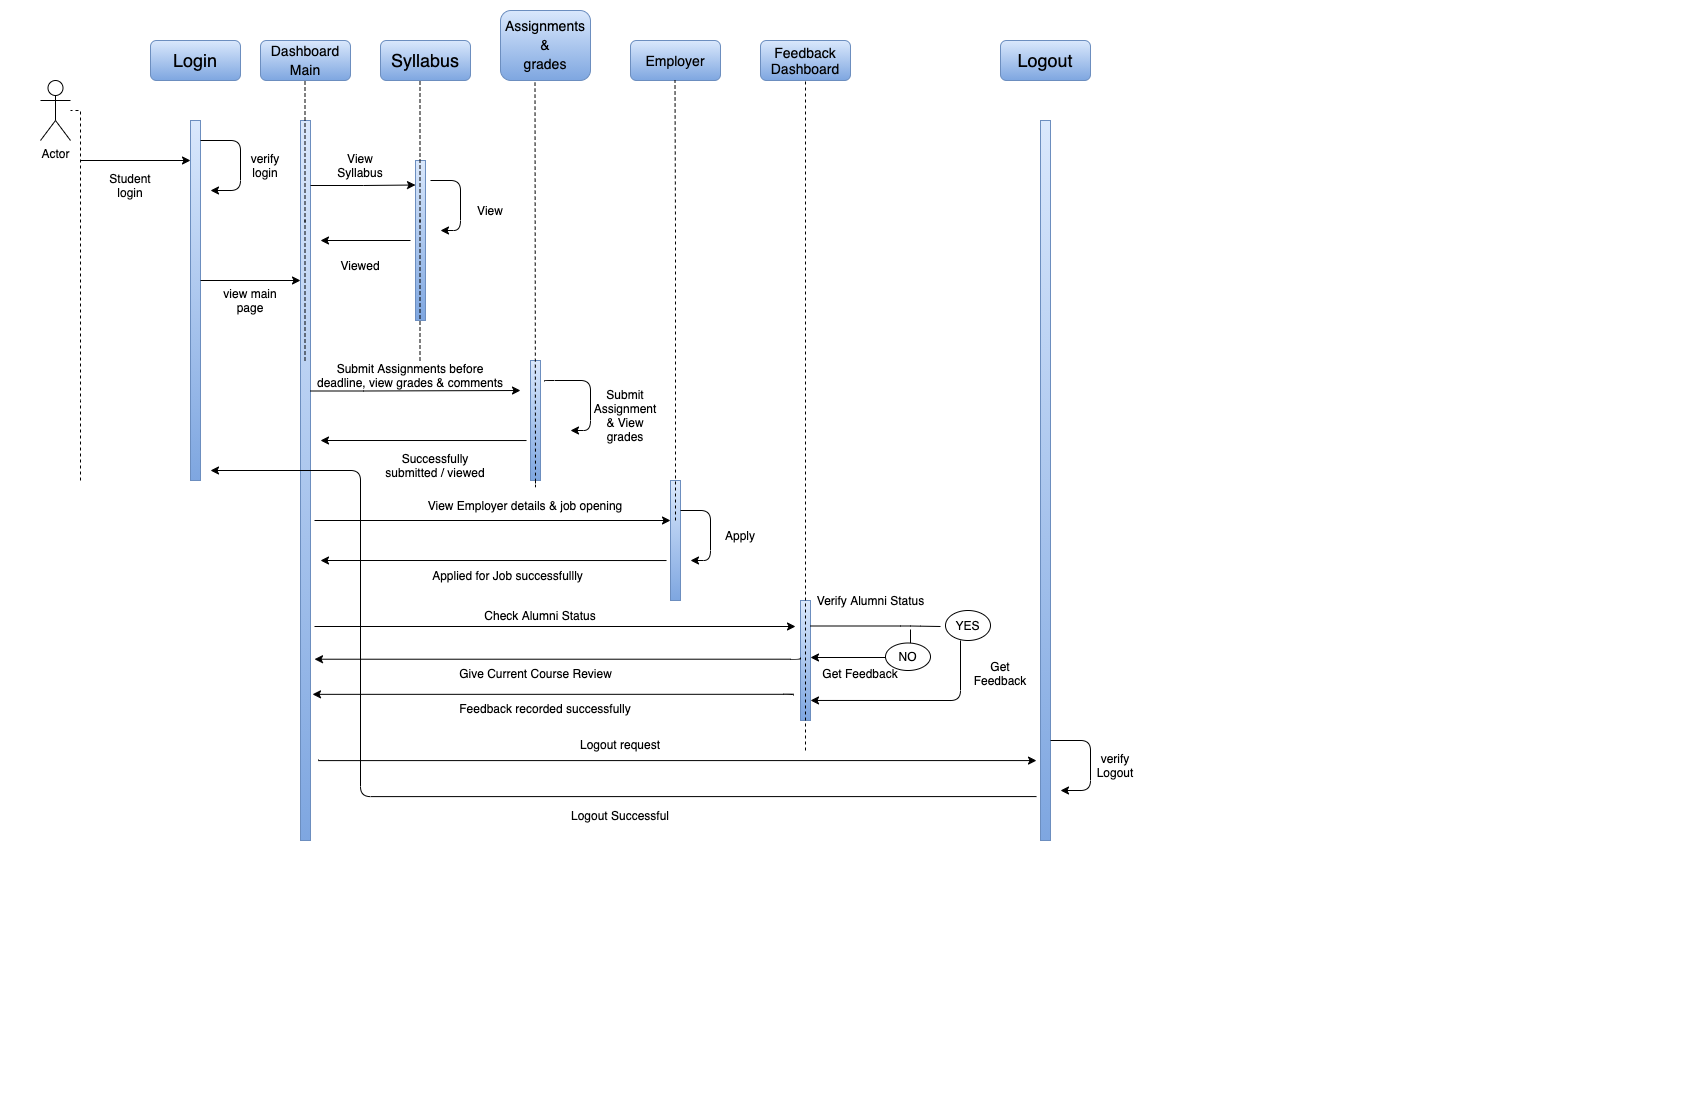

The diagram above was exported from draw.io. Its source (the exported page's mxGraphModel, read from the mxfile embedded in the PNG):
<mxGraphModel dx="946" dy="621" grid="1" gridSize="10" guides="1" tooltips="1" connect="1" arrows="1" fold="1" page="1" pageScale="1" pageWidth="850" pageHeight="1100" math="0" shadow="0">
  <root>
    <mxCell id="0" />
    <mxCell id="1" parent="0" />
    <mxCell id="eHZFl4jWqq0me2gMz274-1" value="Actor" style="shape=umlActor;verticalLabelPosition=bottom;verticalAlign=top;html=1;outlineConnect=0;" parent="1" vertex="1">
      <mxGeometry x="40" y="80" width="30" height="60" as="geometry" />
    </mxCell>
    <mxCell id="eHZFl4jWqq0me2gMz274-4" value="" style="endArrow=none;dashed=1;html=1;rounded=0;edgeStyle=orthogonalEdgeStyle;" parent="1" target="eHZFl4jWqq0me2gMz274-1" edge="1">
      <mxGeometry width="50" height="50" relative="1" as="geometry">
        <mxPoint x="80" y="480" as="sourcePoint" />
        <mxPoint x="120" y="120" as="targetPoint" />
        <Array as="points">
          <mxPoint x="80" y="400" />
          <mxPoint x="80" y="120" />
        </Array>
      </mxGeometry>
    </mxCell>
    <mxCell id="eHZFl4jWqq0me2gMz274-5" value="" style="endArrow=classic;html=1;rounded=0;edgeStyle=orthogonalEdgeStyle;" parent="1" edge="1">
      <mxGeometry width="50" height="50" relative="1" as="geometry">
        <mxPoint x="80" y="160" as="sourcePoint" />
        <mxPoint x="190" y="160" as="targetPoint" />
      </mxGeometry>
    </mxCell>
    <mxCell id="eHZFl4jWqq0me2gMz274-6" value="Student&lt;br&gt;login" style="text;html=1;strokeColor=none;fillColor=none;align=center;verticalAlign=middle;whiteSpace=wrap;rounded=0;" parent="1" vertex="1">
      <mxGeometry x="100" y="170" width="60" height="30" as="geometry" />
    </mxCell>
    <mxCell id="eHZFl4jWqq0me2gMz274-7" value="&lt;font style=&quot;font-size: 18px&quot;&gt;Login&lt;/font&gt;" style="rounded=1;whiteSpace=wrap;html=1;fillColor=#dae8fc;strokeColor=#6c8ebf;gradientColor=#7ea6e0;" parent="1" vertex="1">
      <mxGeometry x="150" y="40" width="90" height="40" as="geometry" />
    </mxCell>
    <mxCell id="eHZFl4jWqq0me2gMz274-12" value="&lt;font style=&quot;font-size: 14px&quot;&gt;Dashboard&lt;br&gt;Main&lt;/font&gt;" style="rounded=1;whiteSpace=wrap;html=1;gradientColor=#7ea6e0;fillColor=#dae8fc;strokeColor=#6c8ebf;fontSize=16;" parent="1" vertex="1">
      <mxGeometry x="260" y="40" width="90" height="40" as="geometry" />
    </mxCell>
    <mxCell id="eHZFl4jWqq0me2gMz274-13" value="&lt;span style=&quot;font-size: 18px&quot;&gt;Syllabus&lt;/span&gt;" style="rounded=1;whiteSpace=wrap;html=1;gradientColor=#7ea6e0;fillColor=#dae8fc;strokeColor=#6c8ebf;" parent="1" vertex="1">
      <mxGeometry x="380" y="40" width="90" height="40" as="geometry" />
    </mxCell>
    <mxCell id="eHZFl4jWqq0me2gMz274-14" value="&lt;font style=&quot;font-size: 14px&quot;&gt;Assignments &amp;amp;&lt;br&gt;&lt;/font&gt;&lt;font style=&quot;font-size: 14px&quot;&gt;grades&lt;/font&gt;" style="rounded=1;whiteSpace=wrap;html=1;gradientColor=#7ea6e0;fillColor=#dae8fc;strokeColor=#6c8ebf;fontSize=16;" parent="1" vertex="1">
      <mxGeometry x="500" y="10" width="90" height="70" as="geometry" />
    </mxCell>
    <mxCell id="eHZFl4jWqq0me2gMz274-15" value="&lt;font&gt;&lt;font style=&quot;font-size: 14px&quot;&gt;&lt;font&gt;Feedback&lt;br&gt;&lt;/font&gt;&lt;font&gt;Dashboard&lt;/font&gt;&lt;/font&gt;&lt;br&gt;&lt;/font&gt;" style="rounded=1;whiteSpace=wrap;html=1;gradientColor=#7ea6e0;fillColor=#dae8fc;strokeColor=#6c8ebf;" parent="1" vertex="1">
      <mxGeometry x="760" y="40" width="90" height="40" as="geometry" />
    </mxCell>
    <mxCell id="eHZFl4jWqq0me2gMz274-16" value="&lt;span style=&quot;font-size: 18px&quot;&gt;Logout&lt;/span&gt;" style="rounded=1;whiteSpace=wrap;html=1;gradientColor=#7ea6e0;fillColor=#dae8fc;strokeColor=#6c8ebf;" parent="1" vertex="1">
      <mxGeometry x="1000" y="40" width="90" height="40" as="geometry" />
    </mxCell>
    <mxCell id="eHZFl4jWqq0me2gMz274-17" value="" style="html=1;points=[];perimeter=orthogonalPerimeter;gradientColor=#7ea6e0;fillColor=#dae8fc;strokeColor=#6c8ebf;" parent="1" vertex="1">
      <mxGeometry x="190" y="120" width="10" height="360" as="geometry" />
    </mxCell>
    <mxCell id="eHZFl4jWqq0me2gMz274-18" value="" style="html=1;points=[];perimeter=orthogonalPerimeter;gradientColor=#7ea6e0;fillColor=#dae8fc;strokeColor=#6c8ebf;" parent="1" vertex="1">
      <mxGeometry x="300" y="120" width="10" height="720" as="geometry" />
    </mxCell>
    <mxCell id="eHZFl4jWqq0me2gMz274-19" value="" style="html=1;points=[];perimeter=orthogonalPerimeter;gradientColor=#7ea6e0;fillColor=#dae8fc;strokeColor=#6c8ebf;" parent="1" vertex="1">
      <mxGeometry x="415" y="160" width="10" height="160" as="geometry" />
    </mxCell>
    <mxCell id="eHZFl4jWqq0me2gMz274-21" value="" style="html=1;points=[];perimeter=orthogonalPerimeter;gradientColor=#7ea6e0;fillColor=#dae8fc;strokeColor=#6c8ebf;" parent="1" vertex="1">
      <mxGeometry x="800" y="600" width="10" height="120" as="geometry" />
    </mxCell>
    <mxCell id="eHZFl4jWqq0me2gMz274-22" value="" style="html=1;points=[];perimeter=orthogonalPerimeter;gradientColor=#7ea6e0;fillColor=#dae8fc;strokeColor=#6c8ebf;" parent="1" vertex="1">
      <mxGeometry x="1040" y="120" width="10" height="720" as="geometry" />
    </mxCell>
    <mxCell id="eHZFl4jWqq0me2gMz274-25" value="" style="endArrow=classic;html=1;rounded=1;edgeStyle=orthogonalEdgeStyle;" parent="1" edge="1">
      <mxGeometry width="50" height="50" relative="1" as="geometry">
        <mxPoint x="200" y="140" as="sourcePoint" />
        <mxPoint x="210" y="190" as="targetPoint" />
        <Array as="points">
          <mxPoint x="200" y="140" />
          <mxPoint x="240" y="140" />
          <mxPoint x="240" y="190" />
        </Array>
      </mxGeometry>
    </mxCell>
    <mxCell id="eHZFl4jWqq0me2gMz274-26" value="verify&lt;br&gt;login" style="text;html=1;strokeColor=none;fillColor=none;align=center;verticalAlign=middle;whiteSpace=wrap;rounded=0;" parent="1" vertex="1">
      <mxGeometry x="240" y="150" width="50" height="30" as="geometry" />
    </mxCell>
    <mxCell id="eHZFl4jWqq0me2gMz274-27" value="" style="endArrow=classic;html=1;rounded=0;edgeStyle=orthogonalEdgeStyle;" parent="1" edge="1">
      <mxGeometry width="50" height="50" relative="1" as="geometry">
        <mxPoint x="200" y="280" as="sourcePoint" />
        <mxPoint x="300" y="280" as="targetPoint" />
      </mxGeometry>
    </mxCell>
    <mxCell id="eHZFl4jWqq0me2gMz274-28" value="view main page" style="text;html=1;strokeColor=none;fillColor=none;align=center;verticalAlign=middle;whiteSpace=wrap;rounded=0;" parent="1" vertex="1">
      <mxGeometry x="220" y="285" width="60" height="30" as="geometry" />
    </mxCell>
    <mxCell id="eHZFl4jWqq0me2gMz274-30" value="" style="endArrow=classic;html=1;rounded=0;edgeStyle=orthogonalEdgeStyle;" parent="1" edge="1">
      <mxGeometry width="50" height="50" relative="1" as="geometry">
        <mxPoint x="310" y="185" as="sourcePoint" />
        <mxPoint x="415" y="184.5" as="targetPoint" />
        <Array as="points">
          <mxPoint x="363" y="185" />
        </Array>
      </mxGeometry>
    </mxCell>
    <mxCell id="eHZFl4jWqq0me2gMz274-32" value="" style="endArrow=classic;html=1;rounded=1;edgeStyle=orthogonalEdgeStyle;" parent="1" edge="1">
      <mxGeometry width="50" height="50" relative="1" as="geometry">
        <mxPoint x="430" y="180" as="sourcePoint" />
        <mxPoint x="440" y="230" as="targetPoint" />
        <Array as="points">
          <mxPoint x="460" y="180" />
          <mxPoint x="460" y="230" />
        </Array>
      </mxGeometry>
    </mxCell>
    <mxCell id="eHZFl4jWqq0me2gMz274-34" value="View" style="text;html=1;strokeColor=none;fillColor=none;align=center;verticalAlign=middle;whiteSpace=wrap;rounded=0;" parent="1" vertex="1">
      <mxGeometry x="460" y="190" width="60" height="40" as="geometry" />
    </mxCell>
    <mxCell id="eHZFl4jWqq0me2gMz274-35" value="View Syllabus" style="text;html=1;strokeColor=none;fillColor=none;align=center;verticalAlign=middle;whiteSpace=wrap;rounded=0;" parent="1" vertex="1">
      <mxGeometry x="330" y="150" width="60" height="30" as="geometry" />
    </mxCell>
    <mxCell id="eHZFl4jWqq0me2gMz274-39" value="" style="endArrow=classic;html=1;rounded=1;edgeStyle=orthogonalEdgeStyle;" parent="1" edge="1">
      <mxGeometry width="50" height="50" relative="1" as="geometry">
        <mxPoint x="410" y="240" as="sourcePoint" />
        <mxPoint x="320" y="240" as="targetPoint" />
        <Array as="points">
          <mxPoint x="320" y="239.5" />
          <mxPoint x="320" y="239.5" />
        </Array>
      </mxGeometry>
    </mxCell>
    <mxCell id="eHZFl4jWqq0me2gMz274-40" value="Viewed" style="text;html=1;strokeColor=none;fillColor=none;align=center;verticalAlign=middle;whiteSpace=wrap;rounded=0;" parent="1" vertex="1">
      <mxGeometry x="330" y="250" width="60" height="30" as="geometry" />
    </mxCell>
    <mxCell id="eHZFl4jWqq0me2gMz274-41" value="" style="html=1;points=[];perimeter=orthogonalPerimeter;gradientColor=#7ea6e0;fillColor=#dae8fc;strokeColor=#6c8ebf;" parent="1" vertex="1">
      <mxGeometry x="530" y="360" width="10" height="120" as="geometry" />
    </mxCell>
    <mxCell id="eHZFl4jWqq0me2gMz274-42" value="" style="endArrow=classic;html=1;rounded=1;edgeStyle=orthogonalEdgeStyle;exitX=1.4;exitY=0.175;exitDx=0;exitDy=0;exitPerimeter=0;" parent="1" source="eHZFl4jWqq0me2gMz274-41" edge="1">
      <mxGeometry width="50" height="50" relative="1" as="geometry">
        <mxPoint x="560" y="380" as="sourcePoint" />
        <mxPoint x="570" y="430" as="targetPoint" />
        <Array as="points">
          <mxPoint x="544" y="380" />
          <mxPoint x="590" y="380" />
          <mxPoint x="590" y="430" />
        </Array>
      </mxGeometry>
    </mxCell>
    <mxCell id="eHZFl4jWqq0me2gMz274-44" value="Submit Assignments before deadline, view grades &amp;amp; comments" style="text;html=1;strokeColor=none;fillColor=none;align=center;verticalAlign=middle;whiteSpace=wrap;rounded=0;" parent="1" vertex="1">
      <mxGeometry x="310" y="360" width="200" height="30" as="geometry" />
    </mxCell>
    <mxCell id="eHZFl4jWqq0me2gMz274-45" value="Successfully&lt;br&gt;submitted / viewed" style="text;html=1;strokeColor=none;fillColor=none;align=center;verticalAlign=middle;whiteSpace=wrap;rounded=0;" parent="1" vertex="1">
      <mxGeometry x="360" y="450" width="150" height="30" as="geometry" />
    </mxCell>
    <mxCell id="eHZFl4jWqq0me2gMz274-47" value="" style="endArrow=classic;html=1;rounded=0;edgeStyle=orthogonalEdgeStyle;" parent="1" edge="1">
      <mxGeometry width="50" height="50" relative="1" as="geometry">
        <mxPoint x="310" y="390.5" as="sourcePoint" />
        <mxPoint x="520" y="390" as="targetPoint" />
        <Array as="points">
          <mxPoint x="363" y="390.5" />
        </Array>
      </mxGeometry>
    </mxCell>
    <mxCell id="eHZFl4jWqq0me2gMz274-49" value="" style="endArrow=classic;html=1;rounded=1;edgeStyle=orthogonalEdgeStyle;exitX=-0.4;exitY=0.667;exitDx=0;exitDy=0;exitPerimeter=0;" parent="1" source="eHZFl4jWqq0me2gMz274-41" edge="1">
      <mxGeometry width="50" height="50" relative="1" as="geometry">
        <mxPoint x="515" y="440" as="sourcePoint" />
        <mxPoint x="320" y="440" as="targetPoint" />
        <Array as="points" />
      </mxGeometry>
    </mxCell>
    <mxCell id="eHZFl4jWqq0me2gMz274-50" value="Submit&lt;br&gt;Assignment&lt;br&gt;&amp;amp; View grades" style="text;html=1;strokeColor=none;fillColor=none;align=center;verticalAlign=middle;whiteSpace=wrap;rounded=0;" parent="1" vertex="1">
      <mxGeometry x="590" y="360" width="70" height="110" as="geometry" />
    </mxCell>
    <mxCell id="eHZFl4jWqq0me2gMz274-51" value="" style="endArrow=none;dashed=1;html=1;rounded=1;edgeStyle=orthogonalEdgeStyle;" parent="1" edge="1">
      <mxGeometry width="50" height="50" relative="1" as="geometry">
        <mxPoint x="419.5" y="360" as="sourcePoint" />
        <mxPoint x="419.5" y="80" as="targetPoint" />
        <Array as="points">
          <mxPoint x="419.5" y="230" />
          <mxPoint x="419.5" y="230" />
        </Array>
      </mxGeometry>
    </mxCell>
    <mxCell id="eHZFl4jWqq0me2gMz274-52" value="" style="endArrow=none;dashed=1;html=1;rounded=1;edgeStyle=orthogonalEdgeStyle;" parent="1" edge="1">
      <mxGeometry width="50" height="50" relative="1" as="geometry">
        <mxPoint x="535" y="480" as="sourcePoint" />
        <mxPoint x="534.5" y="80" as="targetPoint" />
        <Array as="points">
          <mxPoint x="535" y="490" />
          <mxPoint x="535" y="230" />
        </Array>
      </mxGeometry>
    </mxCell>
    <mxCell id="eHZFl4jWqq0me2gMz274-54" value="" style="endArrow=none;dashed=1;html=1;rounded=1;edgeStyle=orthogonalEdgeStyle;" parent="1" edge="1">
      <mxGeometry width="50" height="50" relative="1" as="geometry">
        <mxPoint x="304.5" y="360" as="sourcePoint" />
        <mxPoint x="304.5" y="80" as="targetPoint" />
        <Array as="points">
          <mxPoint x="304.5" y="230" />
          <mxPoint x="304.5" y="230" />
        </Array>
      </mxGeometry>
    </mxCell>
    <mxCell id="eHZFl4jWqq0me2gMz274-55" value="&lt;font style=&quot;font-size: 14px&quot;&gt;Employer&lt;/font&gt;" style="rounded=1;whiteSpace=wrap;html=1;gradientColor=#7ea6e0;fillColor=#dae8fc;strokeColor=#6c8ebf;" parent="1" vertex="1">
      <mxGeometry x="630" y="40" width="90" height="40" as="geometry" />
    </mxCell>
    <mxCell id="eHZFl4jWqq0me2gMz274-56" value="" style="html=1;points=[];perimeter=orthogonalPerimeter;gradientColor=#7ea6e0;fillColor=#dae8fc;strokeColor=#6c8ebf;" parent="1" vertex="1">
      <mxGeometry x="670" y="480" width="10" height="120" as="geometry" />
    </mxCell>
    <mxCell id="eHZFl4jWqq0me2gMz274-58" value="" style="endArrow=none;dashed=1;html=1;rounded=1;edgeStyle=orthogonalEdgeStyle;" parent="1" edge="1">
      <mxGeometry width="50" height="50" relative="1" as="geometry">
        <mxPoint x="675" y="520" as="sourcePoint" />
        <mxPoint x="674.5" y="80" as="targetPoint" />
        <Array as="points">
          <mxPoint x="674.5" y="230" />
          <mxPoint x="674.5" y="230" />
        </Array>
      </mxGeometry>
    </mxCell>
    <mxCell id="eHZFl4jWqq0me2gMz274-60" value="" style="endArrow=classic;html=1;rounded=1;edgeStyle=orthogonalEdgeStyle;" parent="1" edge="1">
      <mxGeometry width="50" height="50" relative="1" as="geometry">
        <mxPoint x="680" y="510" as="sourcePoint" />
        <mxPoint x="690" y="560" as="targetPoint" />
        <Array as="points">
          <mxPoint x="710" y="510" />
          <mxPoint x="710" y="560" />
        </Array>
      </mxGeometry>
    </mxCell>
    <mxCell id="eHZFl4jWqq0me2gMz274-61" value="Apply" style="text;html=1;strokeColor=none;fillColor=none;align=center;verticalAlign=middle;whiteSpace=wrap;rounded=0;" parent="1" vertex="1">
      <mxGeometry x="710" y="510" width="60" height="50" as="geometry" />
    </mxCell>
    <mxCell id="eHZFl4jWqq0me2gMz274-62" value="View Employer details &amp;amp; job opening" style="text;html=1;strokeColor=none;fillColor=none;align=center;verticalAlign=middle;whiteSpace=wrap;rounded=0;" parent="1" vertex="1">
      <mxGeometry x="400" y="490" width="250" height="30" as="geometry" />
    </mxCell>
    <mxCell id="eHZFl4jWqq0me2gMz274-63" value="Applied for Job successfullly" style="text;html=1;strokeColor=none;fillColor=none;align=center;verticalAlign=middle;whiteSpace=wrap;rounded=0;" parent="1" vertex="1">
      <mxGeometry x="425" y="560" width="165" height="30" as="geometry" />
    </mxCell>
    <mxCell id="eHZFl4jWqq0me2gMz274-64" value="" style="endArrow=classic;html=1;rounded=0;edgeStyle=orthogonalEdgeStyle;" parent="1" edge="1">
      <mxGeometry width="50" height="50" relative="1" as="geometry">
        <mxPoint x="314" y="520" as="sourcePoint" />
        <mxPoint x="670" y="520" as="targetPoint" />
        <Array as="points">
          <mxPoint x="314" y="520" />
        </Array>
      </mxGeometry>
    </mxCell>
    <mxCell id="eHZFl4jWqq0me2gMz274-65" value="" style="endArrow=classic;html=1;rounded=1;edgeStyle=orthogonalEdgeStyle;exitX=-0.4;exitY=0.667;exitDx=0;exitDy=0;exitPerimeter=0;" parent="1" edge="1">
      <mxGeometry width="50" height="50" relative="1" as="geometry">
        <mxPoint x="666" y="560.04" as="sourcePoint" />
        <mxPoint x="320" y="560" as="targetPoint" />
        <Array as="points" />
      </mxGeometry>
    </mxCell>
    <mxCell id="eHZFl4jWqq0me2gMz274-68" value="" style="endArrow=none;dashed=1;html=1;rounded=1;edgeStyle=orthogonalEdgeStyle;" parent="1" edge="1">
      <mxGeometry width="50" height="50" relative="1" as="geometry">
        <mxPoint x="805" y="750" as="sourcePoint" />
        <mxPoint x="805" y="80" as="targetPoint" />
        <Array as="points" />
      </mxGeometry>
    </mxCell>
    <mxCell id="eHZFl4jWqq0me2gMz274-69" value="Check Alumni Status" style="text;html=1;strokeColor=none;fillColor=none;align=center;verticalAlign=middle;whiteSpace=wrap;rounded=0;" parent="1" vertex="1">
      <mxGeometry x="425" y="600" width="230" height="30" as="geometry" />
    </mxCell>
    <mxCell id="eHZFl4jWqq0me2gMz274-70" value="Feedback recorded successfully" style="text;html=1;strokeColor=none;fillColor=none;align=center;verticalAlign=middle;whiteSpace=wrap;rounded=0;" parent="1" vertex="1">
      <mxGeometry x="455" y="693" width="180" height="30" as="geometry" />
    </mxCell>
    <mxCell id="eHZFl4jWqq0me2gMz274-71" value="" style="endArrow=classic;html=1;rounded=0;edgeStyle=orthogonalEdgeStyle;exitX=1.4;exitY=0.667;exitDx=0;exitDy=0;exitPerimeter=0;" parent="1" edge="1">
      <mxGeometry width="50" height="50" relative="1" as="geometry">
        <mxPoint x="314" y="626.2" as="sourcePoint" />
        <mxPoint x="795" y="626" as="targetPoint" />
        <Array as="points">
          <mxPoint x="795" y="626" />
        </Array>
      </mxGeometry>
    </mxCell>
    <mxCell id="eHZFl4jWqq0me2gMz274-73" value="" style="endArrow=classic;html=1;rounded=1;edgeStyle=orthogonalEdgeStyle;exitX=-0.4;exitY=0.667;exitDx=0;exitDy=0;exitPerimeter=0;entryX=1.2;entryY=0.797;entryDx=0;entryDy=0;entryPerimeter=0;" parent="1" target="eHZFl4jWqq0me2gMz274-18" edge="1">
      <mxGeometry width="50" height="50" relative="1" as="geometry">
        <mxPoint x="793" y="695.04" as="sourcePoint" />
        <mxPoint x="320" y="695" as="targetPoint" />
        <Array as="points">
          <mxPoint x="793" y="694" />
        </Array>
      </mxGeometry>
    </mxCell>
    <mxCell id="eHZFl4jWqq0me2gMz274-74" value="" style="endArrow=classic;html=1;rounded=0;edgeStyle=orthogonalEdgeStyle;entryX=-0.4;entryY=0.889;entryDx=0;entryDy=0;entryPerimeter=0;" parent="1" target="eHZFl4jWqq0me2gMz274-22" edge="1">
      <mxGeometry width="50" height="50" relative="1" as="geometry">
        <mxPoint x="318" y="759" as="sourcePoint" />
        <mxPoint x="934" y="759" as="targetPoint" />
        <Array as="points">
          <mxPoint x="318" y="760" />
        </Array>
      </mxGeometry>
    </mxCell>
    <mxCell id="eHZFl4jWqq0me2gMz274-75" value="" style="endArrow=classic;html=1;rounded=1;edgeStyle=orthogonalEdgeStyle;exitX=-0.4;exitY=0.939;exitDx=0;exitDy=0;exitPerimeter=0;" parent="1" source="eHZFl4jWqq0me2gMz274-22" edge="1">
      <mxGeometry width="50" height="50" relative="1" as="geometry">
        <mxPoint x="934" y="797.04" as="sourcePoint" />
        <mxPoint x="210" y="470" as="targetPoint" />
        <Array as="points">
          <mxPoint x="360" y="796" />
          <mxPoint x="360" y="470" />
        </Array>
      </mxGeometry>
    </mxCell>
    <mxCell id="eHZFl4jWqq0me2gMz274-76" value="Logout request" style="text;html=1;strokeColor=none;fillColor=none;align=center;verticalAlign=middle;whiteSpace=wrap;rounded=0;" parent="1" vertex="1">
      <mxGeometry x="530" y="729" width="180" height="30" as="geometry" />
    </mxCell>
    <mxCell id="eHZFl4jWqq0me2gMz274-77" value="" style="endArrow=classic;html=1;rounded=1;edgeStyle=orthogonalEdgeStyle;" parent="1" edge="1">
      <mxGeometry width="50" height="50" relative="1" as="geometry">
        <mxPoint x="1050" y="740" as="sourcePoint" />
        <mxPoint x="1060" y="790" as="targetPoint" />
        <Array as="points">
          <mxPoint x="1050" y="740" />
          <mxPoint x="1090" y="740" />
          <mxPoint x="1090" y="790" />
        </Array>
      </mxGeometry>
    </mxCell>
    <mxCell id="eHZFl4jWqq0me2gMz274-78" value="verify&lt;br&gt;Logout" style="text;html=1;strokeColor=none;fillColor=none;align=center;verticalAlign=middle;whiteSpace=wrap;rounded=0;" parent="1" vertex="1">
      <mxGeometry x="1090" y="750" width="50" height="30" as="geometry" />
    </mxCell>
    <mxCell id="eHZFl4jWqq0me2gMz274-79" value="Logout Successful" style="text;html=1;strokeColor=none;fillColor=none;align=center;verticalAlign=middle;whiteSpace=wrap;rounded=0;" parent="1" vertex="1">
      <mxGeometry x="530" y="800" width="180" height="30" as="geometry" />
    </mxCell>
    <mxCell id="AvWOPbK2fjpCcNhjPv-6-6" value="Verify Alumni Status" style="text;html=1;align=center;verticalAlign=middle;resizable=0;points=[];autosize=1;strokeColor=none;fillColor=none;" parent="1" vertex="1">
      <mxGeometry x="810" y="590" width="120" height="20" as="geometry" />
    </mxCell>
    <mxCell id="AvWOPbK2fjpCcNhjPv-6-7" value="" style="endArrow=classic;html=1;rounded=1;edgeStyle=orthogonalEdgeStyle;" parent="1" edge="1">
      <mxGeometry width="50" height="50" relative="1" as="geometry">
        <mxPoint x="910" y="629" as="sourcePoint" />
        <mxPoint x="810" y="657" as="targetPoint" />
        <Array as="points">
          <mxPoint x="910" y="657" />
        </Array>
      </mxGeometry>
    </mxCell>
    <mxCell id="AvWOPbK2fjpCcNhjPv-6-9" value="Give Current Course Review" style="text;html=1;align=center;verticalAlign=middle;resizable=0;points=[];autosize=1;strokeColor=none;fillColor=none;" parent="1" vertex="1">
      <mxGeometry x="450" y="662.5" width="170" height="20" as="geometry" />
    </mxCell>
    <mxCell id="AvWOPbK2fjpCcNhjPv-6-10" value="" style="endArrow=classic;html=1;rounded=1;edgeStyle=orthogonalEdgeStyle;entryX=1;entryY=0.833;entryDx=0;entryDy=0;entryPerimeter=0;" parent="1" target="eHZFl4jWqq0me2gMz274-21" edge="1">
      <mxGeometry width="50" height="50" relative="1" as="geometry">
        <mxPoint x="960" y="640" as="sourcePoint" />
        <mxPoint x="820" y="700" as="targetPoint" />
        <Array as="points">
          <mxPoint x="960" y="700" />
        </Array>
      </mxGeometry>
    </mxCell>
    <mxCell id="AvWOPbK2fjpCcNhjPv-6-11" value="YES" style="ellipse;whiteSpace=wrap;html=1;" parent="1" vertex="1">
      <mxGeometry x="945" y="610" width="45" height="30" as="geometry" />
    </mxCell>
    <mxCell id="AvWOPbK2fjpCcNhjPv-6-12" value="NO" style="ellipse;whiteSpace=wrap;html=1;" parent="1" vertex="1">
      <mxGeometry x="885" y="642.5" width="45" height="27.5" as="geometry" />
    </mxCell>
    <mxCell id="AvWOPbK2fjpCcNhjPv-6-13" value="" style="endArrow=none;html=1;rounded=1;edgeStyle=orthogonalEdgeStyle;" parent="1" edge="1">
      <mxGeometry width="50" height="50" relative="1" as="geometry">
        <mxPoint x="810" y="625.5" as="sourcePoint" />
        <mxPoint x="940" y="626" as="targetPoint" />
        <Array as="points">
          <mxPoint x="910" y="626" />
          <mxPoint x="910" y="626" />
        </Array>
      </mxGeometry>
    </mxCell>
    <mxCell id="AvWOPbK2fjpCcNhjPv-6-14" value="" style="endArrow=classic;html=1;rounded=1;edgeStyle=orthogonalEdgeStyle;exitX=-0.4;exitY=0.667;exitDx=0;exitDy=0;exitPerimeter=0;entryX=1.4;entryY=0.751;entryDx=0;entryDy=0;entryPerimeter=0;" parent="1" edge="1">
      <mxGeometry width="50" height="50" relative="1" as="geometry">
        <mxPoint x="800" y="657.04" as="sourcePoint" />
        <mxPoint x="314" y="658.72" as="targetPoint" />
        <Array as="points">
          <mxPoint x="800" y="659" />
        </Array>
      </mxGeometry>
    </mxCell>
    <mxCell id="AvWOPbK2fjpCcNhjPv-6-17" value="Get Feedback&lt;br&gt;" style="text;html=1;strokeColor=none;fillColor=none;align=center;verticalAlign=middle;whiteSpace=wrap;rounded=0;" parent="1" vertex="1">
      <mxGeometry x="970" y="642.5" width="60" height="60" as="geometry" />
    </mxCell>
    <mxCell id="8OzXKJWJ6EXzbsU0X-pN-1" value="Get Feedback&lt;br&gt;" style="text;html=1;strokeColor=none;fillColor=none;align=center;verticalAlign=middle;whiteSpace=wrap;rounded=0;" parent="1" vertex="1">
      <mxGeometry x="790" y="642.5" width="140" height="60" as="geometry" />
    </mxCell>
  </root>
</mxGraphModel>